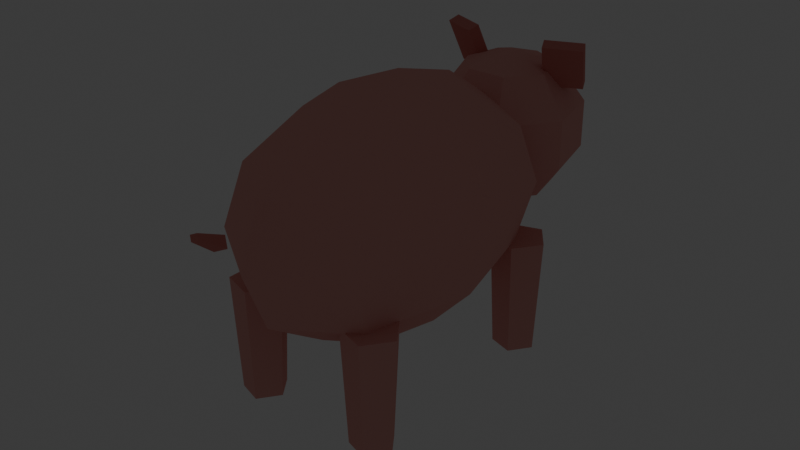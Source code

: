 # Source: animal_pig.blend  (saved by Blender 5.2.45; exported with 4.5.12 LTS)
import bpy
from mathutils import Matrix  # noqa: F401  (used for matrix-valued properties, if any)

bpy.ops.wm.read_factory_settings(use_empty=True)
scene = bpy.context.scene
scene.name = 'Scene'

# ---- collections
col_collection = bpy.data.collections.new('Collection'); scene.collection.children.link(col_collection)

# ---- materials (node trees are filled in below, after node groups)
mat_mat_flat_lit = bpy.data.materials.new('mat_flat_lit')
mat_mat_emissive_warm = bpy.data.materials.new('mat_emissive_warm')
mat_mat_emissive_ember = bpy.data.materials.new('mat_emissive_ember')

# ---- material node trees
mat_mat_flat_lit.use_nodes = True; mat_mat_flat_lit.node_tree.nodes.clear()
_N = mat_mat_flat_lit.node_tree.nodes; _L = mat_mat_flat_lit.node_tree.links
n0 = _N.new('ShaderNodeOutputMaterial'); n0.name = 'Material Output'; n0.location = (0, 0)
n1 = _N.new('ShaderNodeBsdfPrincipled'); n1.name = 'Principled BSDF'; n1.location = (0, 0)
n1.inputs[2].default_value = 1.0
n1.inputs[10].default_value = 0.005
n1.inputs[13].default_value = 0.0
n2 = _N.new('ShaderNodeVertexColor'); n2.name = 'Color Attribute'; n2.location = (0, 0)
n2.layer_name = 'Col'
_L.new(n2.outputs[0], n1.inputs[0])
_L.new(n1.outputs[0], n0.inputs[0])
n0.is_active_output = True
mat_mat_emissive_warm.use_nodes = True; mat_mat_emissive_warm.node_tree.nodes.clear()
_N = mat_mat_emissive_warm.node_tree.nodes; _L = mat_mat_emissive_warm.node_tree.links
n0 = _N.new('ShaderNodeOutputMaterial'); n0.name = 'Material Output'; n0.location = (0, 0)
n1 = _N.new('ShaderNodeBsdfPrincipled'); n1.name = 'Principled BSDF'; n1.location = (0, 0)
n1.inputs[2].default_value = 1.0
n1.inputs[10].default_value = 0.005
n1.inputs[13].default_value = 0.0
n1.inputs[27].default_value = (1.0, 0.4564, 0.1022, 1.0)
n1.inputs[28].default_value = 1.0
n2 = _N.new('ShaderNodeVertexColor'); n2.name = 'Color Attribute'; n2.location = (0, 0)
n2.layer_name = 'Col'
_L.new(n2.outputs[0], n1.inputs[0])
_L.new(n1.outputs[0], n0.inputs[0])
n0.is_active_output = True
mat_mat_emissive_ember.use_nodes = True; mat_mat_emissive_ember.node_tree.nodes.clear()
_N = mat_mat_emissive_ember.node_tree.nodes; _L = mat_mat_emissive_ember.node_tree.links
n0 = _N.new('ShaderNodeOutputMaterial'); n0.name = 'Material Output'; n0.location = (0, 0)
n1 = _N.new('ShaderNodeBsdfPrincipled'); n1.name = 'Principled BSDF'; n1.location = (0, 0)
n1.inputs[2].default_value = 1.0
n1.inputs[10].default_value = 0.005
n1.inputs[13].default_value = 0.0
n1.inputs[27].default_value = (1.0, 0.1022, 0.0137, 1.0)
n1.inputs[28].default_value = 1.0
n2 = _N.new('ShaderNodeVertexColor'); n2.name = 'Color Attribute'; n2.location = (0, 0)
n2.layer_name = 'Col'
_L.new(n2.outputs[0], n1.inputs[0])
_L.new(n1.outputs[0], n0.inputs[0])
n0.is_active_output = True

# ---- world
world_world = bpy.data.worlds.new('World'); scene.world = world_world
world_world.use_nodes = True; world_world.node_tree.nodes.clear()
_N = world_world.node_tree.nodes; _L = world_world.node_tree.links
n0 = _N.new('ShaderNodeOutputWorld'); n0.name = 'World Output'; n0.location = (200, 100)
n1 = _N.new('ShaderNodeBackground'); n1.name = 'Background'; n1.location = (-200, 100)
n1.inputs[0].default_value = (0.05088, 0.05088, 0.05088, 1.0)
_L.new(n1.outputs[0], n0.inputs[0])
n0.is_active_output = True
world_world.color = (0.05088, 0.05088, 0.05088)
world_world.sun_shadow_jitter_overblur = 0.0

# ---- meshes
me_pig = bpy.data.meshes.new('Pig')
me_pig.from_pydata([(0.0, -0.05, 0.75), (0.0, 0.175, 0.7098), (0.08253, 0.2586, 0.4382), (0.0, 0.4, 0.45), (0.05101, 0.3241, 0.3382), (0.0, 0.175, 0.1902), (0.0, -0.05, 0.15), (0.0, 0.43, 0.3), (0.09899, 0.1091, 0.7098), (0.1715, 0.2256, 0.6), (0.198, 0.2682, 0.45), (0.1715, 0.2256, 0.3), (0.09899, 0.1091, 0.1902), (-0.1898, 0.4607, 0.7411), (0.1146, 0.4038, 0.3382), (0.14, -0.05, 0.7098), (0.2425, -0.05, 0.6), (0.28, -0.05, 0.45), (0.2425, -0.05, 0.3), (0.14, -0.05, 0.1902), (0.1854, 0.3877, 0.4382), (0.1854, 0.3877, 0.5618), (0.09899, -0.2091, 0.7098), (0.1715, -0.3256, 0.6), (0.198, -0.3682, 0.45), (0.1715, -0.3256, 0.3), (0.09899, -0.2091, 0.1902), (0.1146, 0.4038, 0.6618), (0.0, 0.43, 0.7), (0.0, -0.275, 0.7098), (0.0, -0.4397, 0.6), (0.0, -0.5, 0.45), (0.0, -0.4397, 0.3), (0.0, -0.275, 0.1902), (-0.1716, 0.5037, 0.6306), (0.09191, 0.5033, 0.6618), (-0.09899, -0.2091, 0.7098), (-0.1715, -0.3256, 0.6), (-0.198, -0.3682, 0.45), (-0.1715, -0.3256, 0.3), (-0.09899, -0.2091, 0.1902), (0.1487, 0.5486, 0.5618), (0.1487, 0.5486, 0.4382), (-0.14, -0.05, 0.7098), (-0.2425, -0.05, 0.6), (-0.28, -0.05, 0.45), (-0.2425, -0.05, 0.3), (-0.14, -0.05, 0.1902), (0.09191, 0.5033, 0.3382), (-0.07036, 0.55, 0.5161), (-0.09899, 0.1091, 0.7098), (-0.1715, 0.2256, 0.6), (-0.198, 0.2682, 0.45), (-0.1715, 0.2256, 0.3), (-0.09899, 0.1091, 0.1902), (-0.07036, 0.65, 0.5161), (-0.08774, 0.55, 0.44), (-0.08774, 0.65, 0.44), (0.0, 0.3397, 0.6), (0.0, 0.6202, 0.5618), (0.0, 0.3397, 0.3), (0.0, 0.5476, 0.6618), (-0.03905, 0.55, 0.3789), (0.08253, 0.2586, 0.5618), (0.05101, 0.3241, 0.6618), (-0.03905, 0.65, 0.3789), (-0.08253, 0.2586, 0.4382), (-0.05101, 0.3241, 0.3382), (0.03905, 0.55, 0.3789), (-0.08253, 0.2586, 0.5618), (-0.05101, 0.3241, 0.6618), (0.03905, 0.65, 0.3789), (-0.1854, 0.3877, 0.4382), (-0.1146, 0.4038, 0.3382), (0.08774, 0.55, 0.44), (-0.1854, 0.3877, 0.5618), (-0.1146, 0.4038, 0.6618), (0.08774, 0.65, 0.44), (-0.1487, 0.5486, 0.4382), (-0.09191, 0.5033, 0.3382), (0.07036, 0.55, 0.5161), (-0.1487, 0.5486, 0.5618), (-0.09191, 0.5033, 0.6618), (0.07036, 0.65, 0.5161), (1.192e-08, 0.6202, 0.4382), (5.96e-09, 0.5476, 0.3382), (0.0, 0.55, 0.55), (0.0, 0.65, 0.55), (-0.1823, 0.4783, 0.6189), (-0.2005, 0.4352, 0.7294), (-0.09023, 0.4393, 0.6189), (-0.1084, 0.3963, 0.7294), (-0.07947, 0.4648, 0.6306), (-0.09767, 0.4217, 0.7411), (0.09023, 0.4393, 0.6189), (0.1084, 0.3963, 0.7294), (-0.1, -0.3, 0.3), (-0.115, -0.3, -1.49e-08), (-0.1484, -0.2334, 0.3), (-0.153, -0.2477, 0.0), (-0.2266, -0.2589, 0.3), (-0.2145, -0.2677, 1.49e-08), (-0.2266, -0.3411, 0.3), (-0.2145, -0.3323, 0.0), (-0.1484, -0.3666, 0.3), (-0.153, -0.3523, 0.0), (-0.1, 0.25, 0.3), (-0.115, 0.25, -1.49e-08), (-0.1484, 0.3166, 0.3), (-0.153, 0.3023, 0.0), (-0.2266, 0.2911, 0.3), (-0.2145, 0.2823, 1.49e-08), (-0.2266, 0.2089, 0.3), (-0.2145, 0.2177, 0.0), (-0.1484, 0.1834, 0.3), (-0.153, 0.1977, 0.0), (0.07947, 0.4648, 0.6306), (0.09767, 0.4217, 0.7411), (0.1823, 0.4783, 0.6189), (0.2005, 0.4352, 0.7294), (0.1716, 0.5037, 0.6306), (0.1898, 0.4607, 0.7411), (0.24, -0.3, 0.3), (0.225, -0.3, -1.49e-08), (0.1916, -0.2334, 0.3), (0.187, -0.2477, 0.0), (0.1134, -0.2589, 0.3), (0.1255, -0.2677, 1.49e-08), (0.1134, -0.3411, 0.3), (0.1255, -0.3323, 0.0), (0.1916, -0.3666, 0.3), (0.187, -0.3523, 0.0), (0.24, 0.25, 0.3), (0.225, 0.25, -1.49e-08), (0.1916, 0.3166, 0.3), (0.187, 0.3023, 0.0), (0.1134, 0.2911, 0.3), (0.1255, 0.2823, 1.49e-08), (0.1134, 0.2089, 0.3), (0.1255, 0.2177, 0.0), (0.1916, 0.1834, 0.3), (0.187, 0.1977, 0.0), (0.003755, -0.5375, 0.5652), (0.05188, -0.6438, 0.6276), (0.01812, -0.5462, 0.5424), (0.05906, -0.6481, 0.6162), (-0.003755, -0.5625, 0.5348), (0.04812, -0.6562, 0.6124), (-0.01812, -0.5538, 0.5576), (0.04094, -0.6519, 0.6238)], [], [(5, 60, 11, 12), (3, 58, 9, 10), (1, 0, 8), (6, 5, 12), (60, 3, 10, 11), (58, 1, 8, 9), (10, 9, 16, 17), (8, 0, 15), (6, 12, 19), (11, 10, 17, 18), (9, 8, 15, 16), (12, 11, 18, 19), (15, 0, 22), (6, 19, 26), (18, 17, 24, 25), (16, 15, 22, 23), (19, 18, 25, 26), (17, 16, 23, 24), (6, 26, 33), (25, 24, 31, 32), (23, 22, 29, 30), (26, 25, 32, 33), (24, 23, 30, 31), (22, 0, 29), (6, 33, 40), (32, 31, 38, 39), (30, 29, 36, 37), (33, 32, 39, 40), (31, 30, 37, 38), (29, 0, 36), (6, 40, 47), (39, 38, 45, 46), (37, 36, 43, 44), (40, 39, 46, 47), (38, 37, 44, 45), (36, 0, 43), (46, 45, 52, 53), (44, 43, 50, 51), (47, 46, 53, 54), (45, 44, 51, 52), (43, 0, 50), (6, 47, 54), (51, 50, 1, 58), (54, 53, 60, 5), (52, 51, 58, 3), (50, 0, 1), (6, 54, 5), (53, 52, 3, 60), (84, 59, 41, 42), (85, 84, 42, 48), (59, 61, 35, 41), (7, 85, 48), (61, 28, 35), (48, 42, 20, 14), (41, 35, 27, 21), (7, 48, 14), (42, 41, 21, 20), (35, 28, 27), (14, 20, 2, 4), (27, 28, 64), (7, 14, 4), (20, 21, 63, 2), (21, 27, 64, 63), (4, 2, 66, 67), (2, 63, 69, 66), (7, 4, 67), (64, 28, 70), (63, 64, 70, 69), (66, 69, 75, 72), (67, 66, 72, 73), (70, 28, 76), (69, 70, 76, 75), (7, 67, 73), (75, 76, 82, 81), (73, 72, 78, 79), (76, 28, 82), (72, 75, 81, 78), (7, 73, 79), (81, 82, 61, 59), (79, 78, 84, 85), (82, 28, 61), (78, 81, 59, 84), (7, 79, 85), (98, 99, 101, 100), (93, 13, 89, 91), (87, 86, 80, 83), (108, 109, 111, 110), (34, 92, 90, 88), (83, 80, 74, 77), (110, 111, 113, 112), (90, 91, 89, 88), (77, 74, 68, 71), (96, 97, 99, 98), (92, 93, 91, 90), (71, 68, 62, 65), (122, 123, 125, 124), (34, 13, 93, 92), (65, 62, 56, 57), (80, 86, 49, 56, 62, 68, 74), (88, 89, 13, 34), (57, 56, 49, 55), (106, 107, 109, 108), (116, 117, 121, 120), (55, 49, 86, 87), (87, 83, 77, 71, 65, 57, 55), (118, 119, 95, 94), (100, 101, 103, 102), (99, 97, 105, 103, 101), (144, 145, 147, 146), (102, 103, 105, 104), (121, 117, 95, 119), (120, 121, 119, 118), (104, 105, 97, 96), (100, 102, 104, 96, 98), (113, 111, 109, 107, 115), (94, 95, 117, 116), (112, 113, 115, 114), (116, 120, 118, 94), (114, 115, 107, 106), (108, 110, 112, 114, 106), (124, 125, 127, 126), (146, 148, 142, 144), (134, 135, 137, 136), (126, 127, 129, 128), (122, 124, 126, 128, 130), (128, 129, 131, 130), (132, 133, 135, 134), (136, 137, 139, 138), (130, 131, 123, 122), (125, 123, 131, 129, 127), (134, 136, 138, 140, 132), (138, 139, 141, 140), (142, 143, 145, 144), (146, 147, 149, 148), (140, 141, 133, 132), (139, 137, 135, 133, 141), (148, 149, 143, 142), (147, 145, 143, 149)])
_ca = me_pig.color_attributes.new('Col', 'BYTE_COLOR', 'CORNER')
_ca.data.foreach_set('color', [0.807, 0.3916, 0.3515, 1.0, 0.807, 0.3916, 0.3515, 1.0, 0.807, 0.3916, 0.3515, 1.0, 0.807, 0.3916, 0.3515, 1.0, 0.807, 0.3916, 0.3515, 1.0, 0.807, 0.3916, 0.3515, 1.0, 0.807, 0.3916, 0.3515, 1.0, 0.807, 0.3916, 0.3515, 1.0, 0.807, 0.3916, 0.3515, 1.0, 0.807, 0.3916, 0.3515, 1.0, 0.807, 0.3916, 0.3515, 1.0, 0.807, 0.3916, 0.3515, 1.0, 0.807, 0.3916, 0.3515, 1.0, 0.807, 0.3916, 0.3515, 1.0, 0.807, 0.3916, 0.3515, 1.0, 0.807, 0.3916, 0.3515, 1.0, 0.807, 0.3916, 0.3515, 1.0, 0.807, 0.3916, 0.3515, 1.0, 0.807, 0.3916, 0.3515, 1.0, 0.807, 0.3916, 0.3515, 1.0, 0.807, 0.3916, 0.3515, 1.0, 0.807, 0.3916, 0.3515, 1.0, 0.807, 0.3916, 0.3515, 1.0, 0.807, 0.3916, 0.3515, 1.0, 0.807, 0.3916, 0.3515, 1.0, 0.807, 0.3916, 0.3515, 1.0, 0.807, 0.3916, 0.3515, 1.0, 0.807, 0.3916, 0.3515, 1.0, 0.807, 0.3916, 0.3515, 1.0, 0.807, 0.3916, 0.3515, 1.0, 0.807, 0.3916, 0.3515, 1.0, 0.807, 0.3916, 0.3515, 1.0, 0.807, 0.3916, 0.3515, 1.0, 0.807, 0.3916, 0.3515, 1.0, 0.807, 0.3916, 0.3515, 1.0, 0.807, 0.3916, 0.3515, 1.0, 0.807, 0.3916, 0.3515, 1.0, 0.807, 0.3916, 0.3515, 1.0, 0.807, 0.3916, 0.3515, 1.0, 0.807, 0.3916, 0.3515, 1.0, 0.807, 0.3916, 0.3515, 1.0, 0.807, 0.3916, 0.3515, 1.0, 0.807, 0.3916, 0.3515, 1.0, 0.807, 0.3916, 0.3515, 1.0, 0.807, 0.3916, 0.3515, 1.0, 0.807, 0.3916, 0.3515, 1.0, 0.807, 0.3916, 0.3515, 1.0, 0.807, 0.3916, 0.3515, 1.0, 0.807, 0.3916, 0.3515, 1.0, 0.807, 0.3916, 0.3515, 1.0, 0.807, 0.3916, 0.3515, 1.0, 0.807, 0.3916, 0.3515, 1.0, 0.807, 0.3916, 0.3515, 1.0, 0.807, 0.3916, 0.3515, 1.0, 0.807, 0.3916, 0.3515, 1.0, 0.807, 0.3916, 0.3515, 1.0, 0.807, 0.3916, 0.3515, 1.0, 0.807, 0.3916, 0.3515, 1.0, 0.807, 0.3916, 0.3515, 1.0, 0.807, 0.3916, 0.3515, 1.0, 0.807, 0.3916, 0.3515, 1.0, 0.807, 0.3916, 0.3515, 1.0, 0.807, 0.3916, 0.3515, 1.0, 0.807, 0.3916, 0.3515, 1.0, 0.807, 0.3916, 0.3515, 1.0, 0.807, 0.3916, 0.3515, 1.0, 0.807, 0.3916, 0.3515, 1.0, 0.807, 0.3916, 0.3515, 1.0, 0.807, 0.3916, 0.3515, 1.0, 0.807, 0.3916, 0.3515, 1.0, 0.807, 0.3916, 0.3515, 1.0, 0.807, 0.3916, 0.3515, 1.0, 0.807, 0.3916, 0.3515, 1.0, 0.807, 0.3916, 0.3515, 1.0, 0.807, 0.3916, 0.3515, 1.0, 0.807, 0.3916, 0.3515, 1.0, 0.807, 0.3916, 0.3515, 1.0, 0.807, 0.3916, 0.3515, 1.0, 0.807, 0.3916, 0.3515, 1.0, 0.807, 0.3916, 0.3515, 1.0, 0.807, 0.3916, 0.3515, 1.0, 0.807, 0.3916, 0.3515, 1.0, 0.807, 0.3916, 0.3515, 1.0, 0.807, 0.3916, 0.3515, 1.0, 0.807, 0.3916, 0.3515, 1.0, 0.807, 0.3916, 0.3515, 1.0, 0.807, 0.3916, 0.3515, 1.0, 0.807, 0.3916, 0.3515, 1.0, 0.807, 0.3916, 0.3515, 1.0, 0.807, 0.3916, 0.3515, 1.0, 0.807, 0.3916, 0.3515, 1.0, 0.807, 0.3916, 0.3515, 1.0, 0.807, 0.3916, 0.3515, 1.0, 0.807, 0.3916, 0.3515, 1.0, 0.807, 0.3916, 0.3515, 1.0, 0.807, 0.3916, 0.3515, 1.0, 0.807, 0.3916, 0.3515, 1.0, 0.807, 0.3916, 0.3515, 1.0, 0.807, 0.3916, 0.3515, 1.0, 0.807, 0.3916, 0.3515, 1.0, 0.807, 0.3916, 0.3515, 1.0, 0.807, 0.3916, 0.3515, 1.0, 0.807, 0.3916, 0.3515, 1.0, 0.807, 0.3916, 0.3515, 1.0, 0.807, 0.3916, 0.3515, 1.0, 0.807, 0.3916, 0.3515, 1.0, 0.807, 0.3916, 0.3515, 1.0, 0.807, 0.3916, 0.3515, 1.0, 0.807, 0.3916, 0.3515, 1.0, 0.807, 0.3916, 0.3515, 1.0, 0.807, 0.3916, 0.3515, 1.0, 0.807, 0.3916, 0.3515, 1.0, 0.807, 0.3916, 0.3515, 1.0, 0.807, 0.3916, 0.3515, 1.0, 0.807, 0.3916, 0.3515, 1.0, 0.807, 0.3916, 0.3515, 1.0, 0.807, 0.3916, 0.3515, 1.0, 0.807, 0.3916, 0.3515, 1.0, 0.807, 0.3916, 0.3515, 1.0, 0.807, 0.3916, 0.3515, 1.0, 0.807, 0.3916, 0.3515, 1.0, 0.807, 0.3916, 0.3515, 1.0, 0.807, 0.3916, 0.3515, 1.0, 0.807, 0.3916, 0.3515, 1.0, 0.807, 0.3916, 0.3515, 1.0, 0.807, 0.3916, 0.3515, 1.0, 0.807, 0.3916, 0.3515, 1.0, 0.807, 0.3916, 0.3515, 1.0, 0.807, 0.3916, 0.3515, 1.0, 0.807, 0.3916, 0.3515, 1.0, 0.807, 0.3916, 0.3515, 1.0, 0.807, 0.3916, 0.3515, 1.0, 0.807, 0.3916, 0.3515, 1.0, 0.807, 0.3916, 0.3515, 1.0, 0.807, 0.3916, 0.3515, 1.0, 0.807, 0.3916, 0.3515, 1.0, 0.807, 0.3916, 0.3515, 1.0, 0.807, 0.3916, 0.3515, 1.0, 0.807, 0.3916, 0.3515, 1.0, 0.807, 0.3916, 0.3515, 1.0, 0.807, 0.3916, 0.3515, 1.0, 0.807, 0.3916, 0.3515, 1.0, 0.807, 0.3916, 0.3515, 1.0, 0.807, 0.3916, 0.3515, 1.0, 0.807, 0.3916, 0.3515, 1.0, 0.807, 0.3916, 0.3515, 1.0, 0.807, 0.3916, 0.3515, 1.0, 0.807, 0.3916, 0.3515, 1.0, 0.807, 0.3916, 0.3515, 1.0, 0.807, 0.3916, 0.3515, 1.0, 0.807, 0.3916, 0.3515, 1.0, 0.807, 0.3916, 0.3515, 1.0, 0.807, 0.3916, 0.3515, 1.0, 0.807, 0.3916, 0.3515, 1.0, 0.807, 0.3916, 0.3515, 1.0, 0.807, 0.3916, 0.3515, 1.0, 0.807, 0.3916, 0.3515, 1.0, 0.807, 0.3916, 0.3515, 1.0, 0.807, 0.3916, 0.3515, 1.0, 0.807, 0.3916, 0.3515, 1.0, 0.807, 0.3916, 0.3515, 1.0, 0.807, 0.3916, 0.3515, 1.0, 0.807, 0.3916, 0.3515, 1.0, 0.807, 0.3916, 0.3515, 1.0, 0.807, 0.3916, 0.3515, 1.0, 0.807, 0.3916, 0.3515, 1.0, 0.807, 0.3916, 0.3515, 1.0, 0.807, 0.3916, 0.3515, 1.0, 0.807, 0.3916, 0.3515, 1.0, 0.807, 0.3916, 0.3515, 1.0, 0.807, 0.3916, 0.3515, 1.0, 0.807, 0.3916, 0.3515, 1.0, 0.807, 0.3916, 0.3515, 1.0, 0.807, 0.3916, 0.3515, 1.0, 0.807, 0.3916, 0.3515, 1.0, 0.807, 0.3916, 0.3515, 1.0, 0.807, 0.3916, 0.3515, 1.0, 0.807, 0.3916, 0.3515, 1.0, 0.807, 0.3916, 0.3515, 1.0, 0.807, 0.3916, 0.3515, 1.0, 0.807, 0.3916, 0.3515, 1.0, 0.807, 0.3916, 0.3515, 1.0, 0.807, 0.3916, 0.3515, 1.0, 0.807, 0.3916, 0.3515, 1.0, 0.807, 0.3916, 0.3515, 1.0, 0.807, 0.3916, 0.3515, 1.0, 0.807, 0.3916, 0.3515, 1.0, 0.807, 0.3916, 0.3515, 1.0, 0.807, 0.3916, 0.3515, 1.0, 0.807, 0.3916, 0.3515, 1.0, 0.807, 0.3916, 0.3515, 1.0, 0.807, 0.3916, 0.3515, 1.0, 0.807, 0.3916, 0.3515, 1.0, 0.807, 0.3916, 0.3515, 1.0, 0.807, 0.3916, 0.3515, 1.0, 0.807, 0.3916, 0.3515, 1.0, 0.807, 0.3916, 0.3515, 1.0, 0.807, 0.3916, 0.3515, 1.0, 0.807, 0.3916, 0.3515, 1.0, 0.807, 0.3916, 0.3515, 1.0, 0.807, 0.3916, 0.3515, 1.0, 0.807, 0.3916, 0.3515, 1.0, 0.807, 0.3916, 0.3515, 1.0, 0.807, 0.3916, 0.3515, 1.0, 0.807, 0.3916, 0.3515, 1.0, 0.807, 0.3916, 0.3515, 1.0, 0.807, 0.3916, 0.3515, 1.0, 0.807, 0.3916, 0.3515, 1.0, 0.807, 0.3916, 0.3515, 1.0, 0.807, 0.3916, 0.3515, 1.0, 0.807, 0.3916, 0.3515, 1.0, 0.807, 0.3916, 0.3515, 1.0, 0.807, 0.3916, 0.3515, 1.0, 0.807, 0.3916, 0.3515, 1.0, 0.807, 0.3916, 0.3515, 1.0, 0.807, 0.3916, 0.3515, 1.0, 0.807, 0.3916, 0.3515, 1.0, 0.807, 0.3916, 0.3515, 1.0, 0.807, 0.3916, 0.3515, 1.0, 0.807, 0.3916, 0.3515, 1.0, 0.807, 0.3916, 0.3515, 1.0, 0.807, 0.3916, 0.3515, 1.0, 0.807, 0.3916, 0.3515, 1.0, 0.807, 0.3916, 0.3515, 1.0, 0.807, 0.3916, 0.3515, 1.0, 0.807, 0.3916, 0.3515, 1.0, 0.807, 0.3916, 0.3515, 1.0, 0.807, 0.3916, 0.3515, 1.0, 0.807, 0.3916, 0.3515, 1.0, 0.807, 0.3916, 0.3515, 1.0, 0.807, 0.3916, 0.3515, 1.0, 0.807, 0.3916, 0.3515, 1.0, 0.807, 0.3916, 0.3515, 1.0, 0.807, 0.3916, 0.3515, 1.0, 0.807, 0.3916, 0.3515, 1.0, 0.807, 0.3916, 0.3515, 1.0, 0.807, 0.3916, 0.3515, 1.0, 0.807, 0.3916, 0.3515, 1.0, 0.807, 0.3916, 0.3515, 1.0, 0.807, 0.3916, 0.3515, 1.0, 0.807, 0.3916, 0.3515, 1.0, 0.807, 0.3916, 0.3515, 1.0, 0.807, 0.3916, 0.3515, 1.0, 0.807, 0.3916, 0.3515, 1.0, 0.807, 0.3916, 0.3515, 1.0, 0.807, 0.3916, 0.3515, 1.0, 0.807, 0.3916, 0.3515, 1.0, 0.807, 0.3916, 0.3515, 1.0, 0.807, 0.3916, 0.3515, 1.0, 0.807, 0.3916, 0.3515, 1.0, 0.807, 0.3916, 0.3515, 1.0, 0.807, 0.3916, 0.3515, 1.0, 0.807, 0.3916, 0.3515, 1.0, 0.807, 0.3916, 0.3515, 1.0, 0.807, 0.3916, 0.3515, 1.0, 0.807, 0.3916, 0.3515, 1.0, 0.807, 0.3916, 0.3515, 1.0, 0.807, 0.3916, 0.3515, 1.0, 0.807, 0.3916, 0.3515, 1.0, 0.807, 0.3916, 0.3515, 1.0, 0.807, 0.3916, 0.3515, 1.0, 0.807, 0.3916, 0.3515, 1.0, 0.807, 0.3916, 0.3515, 1.0, 0.807, 0.3916, 0.3515, 1.0, 0.807, 0.3916, 0.3515, 1.0, 0.807, 0.3916, 0.3515, 1.0, 0.807, 0.3916, 0.3515, 1.0, 0.807, 0.3916, 0.3515, 1.0, 0.807, 0.3916, 0.3515, 1.0, 0.807, 0.3916, 0.3515, 1.0, 0.807, 0.3916, 0.3515, 1.0, 0.807, 0.3916, 0.3515, 1.0, 0.807, 0.3916, 0.3515, 1.0, 0.807, 0.3916, 0.3515, 1.0, 0.807, 0.3916, 0.3515, 1.0, 0.807, 0.3916, 0.3515, 1.0, 0.807, 0.3916, 0.3515, 1.0, 0.807, 0.3916, 0.3515, 1.0, 0.807, 0.3916, 0.3515, 1.0, 0.807, 0.3916, 0.3515, 1.0, 0.807, 0.3916, 0.3515, 1.0, 0.807, 0.3916, 0.3515, 1.0, 0.807, 0.3916, 0.3515, 1.0, 0.807, 0.3916, 0.3515, 1.0, 0.807, 0.3916, 0.3515, 1.0, 0.807, 0.3916, 0.3515, 1.0, 0.807, 0.3916, 0.3515, 1.0, 0.807, 0.3916, 0.3515, 1.0, 0.807, 0.3916, 0.3515, 1.0, 0.807, 0.3916, 0.3515, 1.0, 0.807, 0.3916, 0.3515, 1.0, 0.807, 0.3916, 0.3515, 1.0, 0.807, 0.3916, 0.3515, 1.0, 0.807, 0.3916, 0.3515, 1.0, 0.807, 0.3916, 0.3515, 1.0, 0.807, 0.3916, 0.3515, 1.0, 0.807, 0.3916, 0.3515, 1.0, 0.807, 0.3916, 0.3515, 1.0, 0.807, 0.3916, 0.3515, 1.0, 0.807, 0.3916, 0.3515, 1.0, 0.807, 0.3916, 0.3515, 1.0, 0.807, 0.3916, 0.3515, 1.0, 0.807, 0.3916, 0.3515, 1.0, 0.807, 0.3916, 0.3515, 1.0, 0.807, 0.3916, 0.3515, 1.0, 0.807, 0.3916, 0.3515, 1.0, 0.6867, 0.2462, 0.2159, 1.0, 0.6867, 0.2462, 0.2159, 1.0, 0.6867, 0.2462, 0.2159, 1.0, 0.6867, 0.2462, 0.2159, 1.0, 0.6867, 0.2462, 0.2159, 1.0, 0.6867, 0.2462, 0.2159, 1.0, 0.6867, 0.2462, 0.2159, 1.0, 0.6867, 0.2462, 0.2159, 1.0, 0.807, 0.3916, 0.3515, 1.0, 0.807, 0.3916, 0.3515, 1.0, 0.807, 0.3916, 0.3515, 1.0, 0.807, 0.3916, 0.3515, 1.0, 0.6867, 0.2462, 0.2159, 1.0, 0.6867, 0.2462, 0.2159, 1.0, 0.6867, 0.2462, 0.2159, 1.0, 0.6867, 0.2462, 0.2159, 1.0, 0.6867, 0.2462, 0.2159, 1.0, 0.6867, 0.2462, 0.2159, 1.0, 0.6867, 0.2462, 0.2159, 1.0, 0.6867, 0.2462, 0.2159, 1.0, 0.807, 0.3916, 0.3515, 1.0, 0.807, 0.3916, 0.3515, 1.0, 0.807, 0.3916, 0.3515, 1.0, 0.807, 0.3916, 0.3515, 1.0, 0.6867, 0.2462, 0.2159, 1.0, 0.6867, 0.2462, 0.2159, 1.0, 0.6867, 0.2462, 0.2159, 1.0, 0.6867, 0.2462, 0.2159, 1.0, 0.6867, 0.2462, 0.2159, 1.0, 0.6867, 0.2462, 0.2159, 1.0, 0.6867, 0.2462, 0.2159, 1.0, 0.6867, 0.2462, 0.2159, 1.0, 0.807, 0.3916, 0.3515, 1.0, 0.807, 0.3916, 0.3515, 1.0, 0.807, 0.3916, 0.3515, 1.0, 0.807, 0.3916, 0.3515, 1.0, 0.6867, 0.2462, 0.2159, 1.0, 0.6867, 0.2462, 0.2159, 1.0, 0.6867, 0.2462, 0.2159, 1.0, 0.6867, 0.2462, 0.2159, 1.0, 0.6867, 0.2462, 0.2159, 1.0, 0.6867, 0.2462, 0.2159, 1.0, 0.6867, 0.2462, 0.2159, 1.0, 0.6867, 0.2462, 0.2159, 1.0, 0.807, 0.3916, 0.3515, 1.0, 0.807, 0.3916, 0.3515, 1.0, 0.807, 0.3916, 0.3515, 1.0, 0.807, 0.3916, 0.3515, 1.0, 0.6867, 0.2462, 0.2159, 1.0, 0.6867, 0.2462, 0.2159, 1.0, 0.6867, 0.2462, 0.2159, 1.0, 0.6867, 0.2462, 0.2159, 1.0, 0.6867, 0.2462, 0.2159, 1.0, 0.6867, 0.2462, 0.2159, 1.0, 0.6867, 0.2462, 0.2159, 1.0, 0.6867, 0.2462, 0.2159, 1.0, 0.6867, 0.2462, 0.2159, 1.0, 0.6867, 0.2462, 0.2159, 1.0, 0.6867, 0.2462, 0.2159, 1.0, 0.6867, 0.2462, 0.2159, 1.0, 0.6867, 0.2462, 0.2159, 1.0, 0.6867, 0.2462, 0.2159, 1.0, 0.6867, 0.2462, 0.2159, 1.0, 0.6867, 0.2462, 0.2159, 1.0, 0.6867, 0.2462, 0.2159, 1.0, 0.6867, 0.2462, 0.2159, 1.0, 0.6867, 0.2462, 0.2159, 1.0, 0.6867, 0.2462, 0.2159, 1.0, 0.6867, 0.2462, 0.2159, 1.0, 0.6867, 0.2462, 0.2159, 1.0, 0.6867, 0.2462, 0.2159, 1.0, 0.807, 0.3916, 0.3515, 1.0, 0.807, 0.3916, 0.3515, 1.0, 0.807, 0.3916, 0.3515, 1.0, 0.807, 0.3916, 0.3515, 1.0, 0.6867, 0.2462, 0.2159, 1.0, 0.6867, 0.2462, 0.2159, 1.0, 0.6867, 0.2462, 0.2159, 1.0, 0.6867, 0.2462, 0.2159, 1.0, 0.6867, 0.2462, 0.2159, 1.0, 0.6867, 0.2462, 0.2159, 1.0, 0.6867, 0.2462, 0.2159, 1.0, 0.6867, 0.2462, 0.2159, 1.0, 0.6867, 0.2462, 0.2159, 1.0, 0.6867, 0.2462, 0.2159, 1.0, 0.6867, 0.2462, 0.2159, 1.0, 0.6867, 0.2462, 0.2159, 1.0, 0.6867, 0.2462, 0.2159, 1.0, 0.6867, 0.2462, 0.2159, 1.0, 0.6867, 0.2462, 0.2159, 1.0, 0.6867, 0.2462, 0.2159, 1.0, 0.6867, 0.2462, 0.2159, 1.0, 0.6867, 0.2462, 0.2159, 1.0, 0.6867, 0.2462, 0.2159, 1.0, 0.807, 0.3916, 0.3515, 1.0, 0.807, 0.3916, 0.3515, 1.0, 0.807, 0.3916, 0.3515, 1.0, 0.807, 0.3916, 0.3515, 1.0, 0.807, 0.3916, 0.3515, 1.0, 0.807, 0.3916, 0.3515, 1.0, 0.807, 0.3916, 0.3515, 1.0, 0.807, 0.3916, 0.3515, 1.0, 0.807, 0.3916, 0.3515, 1.0, 0.6867, 0.2462, 0.2159, 1.0, 0.6867, 0.2462, 0.2159, 1.0, 0.6867, 0.2462, 0.2159, 1.0, 0.6867, 0.2462, 0.2159, 1.0, 0.807, 0.3916, 0.3515, 1.0, 0.807, 0.3916, 0.3515, 1.0, 0.807, 0.3916, 0.3515, 1.0, 0.807, 0.3916, 0.3515, 1.0, 0.6867, 0.2462, 0.2159, 1.0, 0.6867, 0.2462, 0.2159, 1.0, 0.6867, 0.2462, 0.2159, 1.0, 0.6867, 0.2462, 0.2159, 1.0, 0.6867, 0.2462, 0.2159, 1.0, 0.6867, 0.2462, 0.2159, 1.0, 0.6867, 0.2462, 0.2159, 1.0, 0.6867, 0.2462, 0.2159, 1.0, 0.807, 0.3916, 0.3515, 1.0, 0.807, 0.3916, 0.3515, 1.0, 0.807, 0.3916, 0.3515, 1.0, 0.807, 0.3916, 0.3515, 1.0, 0.807, 0.3916, 0.3515, 1.0, 0.807, 0.3916, 0.3515, 1.0, 0.807, 0.3916, 0.3515, 1.0, 0.807, 0.3916, 0.3515, 1.0, 0.807, 0.3916, 0.3515, 1.0, 0.807, 0.3916, 0.3515, 1.0, 0.807, 0.3916, 0.3515, 1.0, 0.807, 0.3916, 0.3515, 1.0, 0.807, 0.3916, 0.3515, 1.0, 0.807, 0.3916, 0.3515, 1.0, 0.6867, 0.2462, 0.2159, 1.0, 0.6867, 0.2462, 0.2159, 1.0, 0.6867, 0.2462, 0.2159, 1.0, 0.6867, 0.2462, 0.2159, 1.0, 0.807, 0.3916, 0.3515, 1.0, 0.807, 0.3916, 0.3515, 1.0, 0.807, 0.3916, 0.3515, 1.0, 0.807, 0.3916, 0.3515, 1.0, 0.6867, 0.2462, 0.2159, 1.0, 0.6867, 0.2462, 0.2159, 1.0, 0.6867, 0.2462, 0.2159, 1.0, 0.6867, 0.2462, 0.2159, 1.0, 0.807, 0.3916, 0.3515, 1.0, 0.807, 0.3916, 0.3515, 1.0, 0.807, 0.3916, 0.3515, 1.0, 0.807, 0.3916, 0.3515, 1.0, 0.807, 0.3916, 0.3515, 1.0, 0.807, 0.3916, 0.3515, 1.0, 0.807, 0.3916, 0.3515, 1.0, 0.807, 0.3916, 0.3515, 1.0, 0.807, 0.3916, 0.3515, 1.0, 0.807, 0.3916, 0.3515, 1.0, 0.807, 0.3916, 0.3515, 1.0, 0.807, 0.3916, 0.3515, 1.0, 0.807, 0.3916, 0.3515, 1.0, 0.6867, 0.2462, 0.2159, 1.0, 0.6867, 0.2462, 0.2159, 1.0, 0.6867, 0.2462, 0.2159, 1.0, 0.6867, 0.2462, 0.2159, 1.0, 0.807, 0.3916, 0.3515, 1.0, 0.807, 0.3916, 0.3515, 1.0, 0.807, 0.3916, 0.3515, 1.0, 0.807, 0.3916, 0.3515, 1.0, 0.807, 0.3916, 0.3515, 1.0, 0.807, 0.3916, 0.3515, 1.0, 0.807, 0.3916, 0.3515, 1.0, 0.807, 0.3916, 0.3515, 1.0, 0.807, 0.3916, 0.3515, 1.0, 0.807, 0.3916, 0.3515, 1.0, 0.807, 0.3916, 0.3515, 1.0, 0.807, 0.3916, 0.3515, 1.0, 0.807, 0.3916, 0.3515, 1.0, 0.807, 0.3916, 0.3515, 1.0, 0.807, 0.3916, 0.3515, 1.0, 0.807, 0.3916, 0.3515, 1.0, 0.807, 0.3916, 0.3515, 1.0, 0.807, 0.3916, 0.3515, 1.0, 0.807, 0.3916, 0.3515, 1.0, 0.807, 0.3916, 0.3515, 1.0, 0.807, 0.3916, 0.3515, 1.0, 0.807, 0.3916, 0.3515, 1.0, 0.807, 0.3916, 0.3515, 1.0, 0.807, 0.3916, 0.3515, 1.0, 0.807, 0.3916, 0.3515, 1.0, 0.807, 0.3916, 0.3515, 1.0, 0.807, 0.3916, 0.3515, 1.0, 0.807, 0.3916, 0.3515, 1.0, 0.807, 0.3916, 0.3515, 1.0, 0.807, 0.3916, 0.3515, 1.0, 0.807, 0.3916, 0.3515, 1.0, 0.807, 0.3916, 0.3515, 1.0, 0.807, 0.3916, 0.3515, 1.0, 0.807, 0.3916, 0.3515, 1.0, 0.807, 0.3916, 0.3515, 1.0, 0.807, 0.3916, 0.3515, 1.0, 0.807, 0.3916, 0.3515, 1.0, 0.807, 0.3916, 0.3515, 1.0, 0.807, 0.3916, 0.3515, 1.0, 0.807, 0.3916, 0.3515, 1.0, 0.807, 0.3916, 0.3515, 1.0, 0.807, 0.3916, 0.3515, 1.0, 0.807, 0.3916, 0.3515, 1.0, 0.6867, 0.2462, 0.2159, 1.0, 0.6867, 0.2462, 0.2159, 1.0, 0.6867, 0.2462, 0.2159, 1.0, 0.6867, 0.2462, 0.2159, 1.0, 0.6867, 0.2462, 0.2159, 1.0, 0.6867, 0.2462, 0.2159, 1.0, 0.6867, 0.2462, 0.2159, 1.0, 0.6867, 0.2462, 0.2159, 1.0, 0.807, 0.3916, 0.3515, 1.0, 0.807, 0.3916, 0.3515, 1.0, 0.807, 0.3916, 0.3515, 1.0, 0.807, 0.3916, 0.3515, 1.0, 0.807, 0.3916, 0.3515, 1.0, 0.807, 0.3916, 0.3515, 1.0, 0.807, 0.3916, 0.3515, 1.0, 0.807, 0.3916, 0.3515, 1.0, 0.807, 0.3916, 0.3515, 1.0, 0.6867, 0.2462, 0.2159, 1.0, 0.6867, 0.2462, 0.2159, 1.0, 0.6867, 0.2462, 0.2159, 1.0, 0.6867, 0.2462, 0.2159, 1.0, 0.6867, 0.2462, 0.2159, 1.0, 0.6867, 0.2462, 0.2159, 1.0, 0.6867, 0.2462, 0.2159, 1.0, 0.6867, 0.2462, 0.2159, 1.0])
me_pig.materials.append(mat_mat_flat_lit)
me_pig.materials.append(mat_mat_emissive_warm)
me_pig.materials.append(mat_mat_emissive_ember)
me_pig.update()

# ---- objects
ob_pig = bpy.data.objects.new('Pig', me_pig)

# ---- transforms, parenting, visibility, modifiers, constraints
ob_pig.location = (0.0, 0.0, 0.0)

# ---- collection membership
scene.collection.objects.link(ob_pig)

# ---- scene / render settings (as saved in the file)
scene.frame_start = 1; scene.frame_end = 250; scene.frame_set(1)
scene.render.engine = 'BLENDER_EEVEE_NEXT'
scene.render.bake_bias = 0.0
scene.render.bake_samples = 0
scene.render.compositor_device = 'GPU'
scene.eevee.use_volume_custom_range = False
scene.eevee.fast_gi_thickness_near = 0.1
scene.eevee.fast_gi_thickness_far = 0.0
scene.eevee.ray_tracing_options.screen_trace_thickness = 0.1
bpy.context.view_layer.update()

# ---- added for rendering (the .blend has no active camera): camera
cam_auto = bpy.data.cameras.new('AutoCamera')
cam_auto.lens = 50.0
cam_auto.sensor_width = 36.0
cam_auto.clip_end = 1000.0
ob_auto_camera = bpy.data.objects.new('AutoCamera', cam_auto)
scene.collection.objects.link(ob_auto_camera)
ob_auto_camera.location = (1.48682, -1.7873, 1.56445)
ob_auto_camera.rotation_euler = (1.09748, -7.21219e-08, 0.694738)
scene.camera = ob_auto_camera
bpy.context.view_layer.update()

